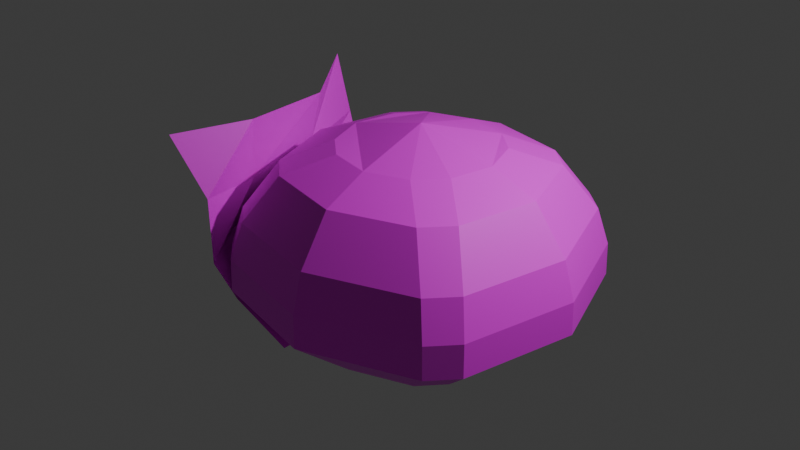 # Source: Bush_Tall1.blend  (saved by Blender 4.4.32; exported with 4.5.12 LTS)
import bpy
from mathutils import Matrix  # noqa: F401  (used for matrix-valued properties, if any)

bpy.ops.wm.read_factory_settings(use_empty=True)
scene = bpy.context.scene
scene.name = 'Scene'

# ---- collections
col_collection = bpy.data.collections.new('Collection'); scene.collection.children.link(col_collection)

# ---- images (referenced by path relative to the original .blend; pixels are not part of the script)
import os
ASSET_DIR = os.environ.get("B2B_ASSET_DIR", "")  # directory of the original .blend (textures are referenced by path, not embedded)
HERE = os.path.dirname(os.path.abspath(__file__))  # packed textures are extracted next to this script under _unpacked/

def load_image(name, relpath, width, height, colorspace="sRGB"):
    """Load a texture the original file referenced (path relative to the .blend, or extracted next to this script)."""
    p = next((c for c in (os.path.join(HERE, relpath), os.path.join(ASSET_DIR, relpath)) if relpath and os.path.exists(c)), "")
    if p:
        img = bpy.data.images.load(p, check_existing=True)
        img.name = name
    else:  # same state as the original file: an image datablock whose file is absent (Cycles renders it pink)
        img = bpy.data.images.new(name, width, height)
        img.source = "FILE"
        img.filepath = "//" + (relpath or name)
    img.colorspace_settings.name = colorspace
    return img
img_test_2d_texture_2_png = load_image('test 2d texture 2.png', 'test 2d texture 2.png', 1024, 1024, 'sRGB')
img_test_transparent_texture_1_png = load_image('test transparent texture 1.png', 'test transparent texture 1.png', 1024, 1024, 'sRGB')

# ---- materials (node trees are filled in below, after node groups)
mat_material_001 = bpy.data.materials.new('Material.001')
mat_trasleaf = bpy.data.materials.new('TrasLeaf')

# ---- material node trees
mat_material_001.use_nodes = True; mat_material_001.node_tree.nodes.clear()
_N = mat_material_001.node_tree.nodes; _L = mat_material_001.node_tree.links
n0 = _N.new('ShaderNodeBsdfPrincipled'); n0.name = 'Principled BSDF'; n0.location = (10, 300)
n1 = _N.new('ShaderNodeOutputMaterial'); n1.name = 'Material Output'; n1.location = (300, 300)
n2 = _N.new('ShaderNodeTexImage'); n2.name = 'Image Texture'; n2.location = (-280, 278)
n2.image = img_test_2d_texture_2_png
_L.new(n0.outputs[0], n1.inputs[0])
_L.new(n2.outputs[0], n0.inputs[0])
n1.is_active_output = True
mat_trasleaf.use_nodes = True; mat_trasleaf.node_tree.nodes.clear()
_N = mat_trasleaf.node_tree.nodes; _L = mat_trasleaf.node_tree.links
n0 = _N.new('ShaderNodeBsdfPrincipled'); n0.name = 'Principled BSDF'; n0.location = (10, 300)
n0.inputs[2].default_value = 0.5374
n1 = _N.new('ShaderNodeOutputMaterial'); n1.name = 'Material Output'; n1.location = (300, 300)
n2 = _N.new('ShaderNodeTexImage'); n2.name = 'Image Texture'; n2.location = (-280, 278)
n2.image = img_test_transparent_texture_1_png
n2.extension = 'EXTEND'
_L.new(n0.outputs[0], n1.inputs[0])
_L.new(n2.outputs[0], n0.inputs[0])
_L.new(n2.outputs[1], n0.inputs[4])
n1.is_active_output = True

# ---- world
world_world = bpy.data.worlds.new('World'); scene.world = world_world
world_world.use_nodes = True; world_world.node_tree.nodes.clear()
_N = world_world.node_tree.nodes; _L = world_world.node_tree.links
n0 = _N.new('ShaderNodeOutputWorld'); n0.name = 'World Output'; n0.location = (300, 300)
n1 = _N.new('ShaderNodeBackground'); n1.name = 'Background'; n1.location = (10, 300)
n1.inputs[0].default_value = (0.05088, 0.05088, 0.05088, 1.0)
_L.new(n1.outputs[0], n0.inputs[0])
n0.is_active_output = True
world_world.color = (0.05088, 0.05088, 0.05088)
world_world.sun_shadow_jitter_overblur = 0.0

# ---- lights
light_light = bpy.data.lights.new('Light', 'POINT')
light_light.energy = 1000.0
light_light.shadow_soft_size = 0.1

# ---- meshes
me_cube_002 = bpy.data.meshes.new('Cube.002')
me_cube_002.from_pydata([(0.0, 1.116, 0.0), (3.873e-10, 1.835, 0.9688), (0.0, -1.116, 0.0), (3.873e-10, -1.835, 0.9688), (-1.116, 0.0, 0.0), (-1.835, 1.291e-10, 0.9688), (1.116, 0.0, 0.0), (1.835, 1.291e-10, 0.9688), (0.0, 0.0, 0.0), (3.873e-10, -1.845, 0.6146), (3.873e-10, 1.845, 0.6146), (1.845, 1.291e-10, 0.6146), (-1.845, 1.291e-10, 0.6146), (-1.358, 2.535e-09, 1.864), (3.873e-10, 1.358, 1.864), (1.358, 0.0, 1.864), (3.873e-10, -1.358, 1.864), (3.873e-10, 1.996e-09, 2.287), (-1.713, 2.535e-09, 1.375), (3.873e-10, 1.713, 1.375), (1.713, 0.0, 1.375), (3.873e-10, -1.713, 1.375), (-0.8548, 2.535e-09, 2.068), (3.873e-10, 0.8548, 2.068), (0.8548, 2.535e-09, 2.068), (3.873e-10, -0.8548, 2.068), (-0.6753, -0.921, 0.0), (-0.921, -0.6753, -3.725e-09), (-1.22, -1.482, 0.9688), (-1.482, -1.22, 0.9688), (-0.921, 0.6753, 0.0), (-0.6753, 0.921, -3.725e-09), (-1.22, 1.482, 0.9688), (-1.482, 1.22, 0.9688), (0.921, -0.6753, 0.0), (0.6753, -0.921, -3.725e-09), (1.22, -1.482, 0.9688), (1.482, -1.22, 0.9688), (0.6753, 0.921, 0.0), (0.921, 0.6753, -3.725e-09), (1.22, 1.482, 0.9688), (1.482, 1.22, 0.9688), (-1.49, -1.229, 0.6146), (-1.229, -1.49, 0.6146), (-1.49, 1.229, 0.6146), (-1.229, 1.49, 0.6146), (1.229, 1.49, 0.6146), (1.49, 1.229, 0.6146), (1.49, -1.229, 0.6146), (1.229, -1.49, 0.6146), (-0.4578, 0.7226, 2.068), (-0.7226, 0.4578, 2.068), (0.7226, 0.4578, 2.068), (0.4578, 0.7226, 2.068), (0.4578, -0.7226, 2.068), (0.7226, -0.4578, 2.068), (-0.7226, -0.4578, 2.068), (-0.4578, -0.7226, 2.068), (-1.388, 1.125, 1.375), (-1.125, 1.388, 1.375), (1.125, 1.388, 1.375), (1.388, 1.125, 1.375), (1.388, -1.125, 1.375), (1.125, -1.388, 1.375), (-1.125, -1.388, 1.375), (-1.388, -1.125, 1.375), (-1.113, 0.8489, 1.864), (-0.8489, 1.113, 1.864), (0.8489, 1.113, 1.864), (1.113, 0.8489, 1.864), (1.113, -0.8489, 1.864), (0.8489, -1.113, 1.864), (-0.8489, -1.113, 1.864), (-1.113, -0.8489, 1.864)], [], [(6, 11, 48, 34), (7, 41, 61, 20), (0, 10, 46, 38), (28, 3, 21, 64), (37, 7, 20, 62), (4, 12, 44, 30), (45, 32, 1, 10), (2, 9, 43, 26), (3, 36, 63, 21), (1, 32, 59, 19), (33, 5, 18, 58), (12, 5, 33, 44), (11, 7, 37, 48), (40, 1, 19, 60), (10, 1, 40, 46), (5, 29, 65, 18), (4, 8, 2, 26, 27), (0, 38, 39, 6, 8), (30, 31, 0, 8, 4), (8, 6, 34, 35, 2), (42, 29, 5, 12), (35, 49, 9, 2), (39, 47, 11, 6), (31, 45, 10, 0), (56, 22, 13, 73), (54, 25, 16, 71), (52, 24, 15, 69), (50, 23, 14, 67), (47, 41, 7, 11), (22, 51, 66, 13), (9, 3, 28, 43), (49, 36, 3, 9), (67, 14, 19, 59), (69, 15, 20, 61), (71, 16, 21, 63), (73, 13, 18, 65), (14, 68, 60, 19), (16, 72, 64, 21), (15, 70, 62, 20), (23, 50, 51, 22, 17), (52, 53, 23, 17, 24), (24, 17, 25, 54, 55), (17, 22, 56, 57, 25), (23, 53, 68, 14), (25, 57, 72, 16), (13, 66, 58, 18), (24, 55, 70, 15), (43, 28, 29, 42), (45, 31, 30, 44), (47, 39, 38, 46), (49, 35, 34, 48), (33, 58, 59, 32), (37, 62, 63, 36), (26, 43, 42, 27), (32, 45, 44, 33), (41, 47, 46, 40), (36, 49, 48, 37), (65, 29, 28, 64), (61, 41, 40, 60), (67, 59, 58, 66), (69, 61, 60, 68), (71, 63, 62, 70), (73, 65, 64, 72), (50, 67, 66, 51), (52, 69, 68, 53), (54, 71, 70, 55), (56, 73, 72, 57), (27, 42, 12, 4)])
_uv = me_cube_002.uv_layers.new(name='UVMap')
_uv.uv.foreach_set('vector', [0.4565, 0.2399, 0.5663, 0.2082, 0.5663, 0.4086, 0.4565, 0.35, 0.1554, 0.5886, 0.1719, 0.7599, 0.1066, 0.7598, 0.09141, 0.6018, 0.2399, 0.1204, 0.2082, 0.01059, 0.4086, 0.01059, 0.35, 0.1204, 0.7599, 0.4084, 0.5886, 0.3919, 0.6018, 0.3279, 0.7598, 0.3431, 0.4084, 0.8169, 0.3919, 0.9883, 0.3279, 0.9751, 0.3431, 0.8171, 0.1204, 0.337, 0.01059, 0.3687, 0.01059, 0.1682, 0.1204, 0.2268, 0.7599, 0.01059, 0.7599, 0.06463, 0.5886, 0.08111, 0.5874, 0.02718, 0.337, 0.4565, 0.3687, 0.5663, 0.1682, 0.5663, 0.2268, 0.4565, 0.3919, 0.5886, 0.4084, 0.7599, 0.3431, 0.7598, 0.3279, 0.6018, 0.5886, 0.08111, 0.7599, 0.06463, 0.7598, 0.1299, 0.6018, 0.1451, 0.8169, 0.06463, 0.9883, 0.08111, 0.975, 0.1451, 0.817, 0.1299, 0.9894, 0.02718, 0.9883, 0.08111, 0.8169, 0.06463, 0.8169, 0.01059, 0.4458, 0.9894, 0.3919, 0.9883, 0.4084, 0.8169, 0.4624, 0.8169, 0.1719, 0.8169, 0.1554, 0.9883, 0.09141, 0.9751, 0.1066, 0.8171, 0.2093, 0.9894, 0.1554, 0.9883, 0.1719, 0.8169, 0.2259, 0.8169, 0.9883, 0.3919, 0.8169, 0.4084, 0.817, 0.3431, 0.975, 0.3279, 0.1204, 0.337, 0.2884, 0.2884, 0.337, 0.4565, 0.2268, 0.4565, 0.1791, 0.4302, 0.2399, 0.1204, 0.35, 0.1204, 0.3977, 0.1467, 0.4565, 0.2399, 0.2884, 0.2884, 0.1204, 0.2268, 0.1467, 0.1791, 0.2399, 0.1204, 0.2884, 0.2884, 0.1204, 0.337, 0.2884, 0.2884, 0.4565, 0.2399, 0.4565, 0.35, 0.4302, 0.3977, 0.337, 0.4565, 0.8169, 0.4624, 0.8169, 0.4084, 0.9883, 0.3919, 0.9894, 0.4458, 0.4302, 0.3977, 0.5382, 0.4594, 0.3687, 0.5663, 0.337, 0.4565, 0.3977, 0.1467, 0.4594, 0.03862, 0.5663, 0.2082, 0.4565, 0.2399, 0.1467, 0.1791, 0.03862, 0.1174, 0.2082, 0.01059, 0.2399, 0.1204, 0.7136, 0.66, 0.6434, 0.66, 0.6209, 0.5874, 0.7509, 0.5874, 0.7987, 0.8163, 0.7989, 0.7461, 0.868, 0.7242, 0.8676, 0.8545, 0.6424, 0.9021, 0.7125, 0.9021, 0.7307, 0.9722, 0.6006, 0.9722, 0.5572, 0.7458, 0.557, 0.816, 0.4836, 0.8354, 0.484, 0.7051, 0.2259, 0.7599, 0.1719, 0.7599, 0.1554, 0.5886, 0.2093, 0.5874, 0.6434, 0.66, 0.584, 0.6974, 0.5107, 0.6569, 0.6209, 0.5874, 0.5874, 0.4458, 0.5886, 0.3919, 0.7599, 0.4084, 0.7599, 0.4624, 0.4624, 0.7599, 0.4084, 0.7599, 0.3919, 0.5886, 0.4458, 0.5874, 0.7596, 0.2144, 0.6405, 0.2259, 0.6018, 0.1451, 0.7598, 0.1299, 0.02205, 0.7596, 0.01059, 0.6405, 0.09141, 0.6018, 0.1066, 0.7598, 0.2585, 0.7596, 0.2471, 0.6405, 0.3279, 0.6018, 0.3431, 0.7598, 0.8172, 0.2585, 0.9364, 0.2471, 0.975, 0.3279, 0.817, 0.3431, 0.01059, 0.9364, 0.02205, 0.8172, 0.1066, 0.8171, 0.09141, 0.9751, 0.6405, 0.2471, 0.7596, 0.2585, 0.7598, 0.3431, 0.6018, 0.3279, 0.2471, 0.9364, 0.2585, 0.8172, 0.3431, 0.8171, 0.3279, 0.9751, 0.557, 0.816, 0.5572, 0.7458, 0.584, 0.6974, 0.6434, 0.66, 0.6804, 0.7824, 0.6424, 0.9021, 0.5942, 0.8754, 0.557, 0.816, 0.6804, 0.7824, 0.7125, 0.9021, 0.7125, 0.9021, 0.6804, 0.7824, 0.7989, 0.7461, 0.7987, 0.8163, 0.772, 0.8647, 0.6804, 0.7824, 0.6434, 0.66, 0.7136, 0.66, 0.7617, 0.6866, 0.7989, 0.7461, 0.557, 0.816, 0.5942, 0.8754, 0.5526, 0.9456, 0.4836, 0.8354, 0.7989, 0.7461, 0.7617, 0.6866, 0.799, 0.614, 0.868, 0.7242, 0.9364, 0.2259, 0.8172, 0.2144, 0.817, 0.1299, 0.975, 0.1451, 0.7125, 0.9021, 0.772, 0.8647, 0.8409, 0.9027, 0.7307, 0.9722, 0.7599, 0.4624, 0.7599, 0.4084, 0.8169, 0.4084, 0.8169, 0.4624, 0.03862, 0.1174, 0.1467, 0.1791, 0.1204, 0.2268, 0.01059, 0.1682, 0.4594, 0.03862, 0.3977, 0.1467, 0.35, 0.1204, 0.4086, 0.01059, 0.5382, 0.4594, 0.4302, 0.3977, 0.4565, 0.35, 0.5663, 0.4086, 0.8169, 0.06463, 0.817, 0.1299, 0.7598, 0.1299, 0.7599, 0.06463, 0.4084, 0.8169, 0.3431, 0.8171, 0.3431, 0.7598, 0.4084, 0.7599, 0.2268, 0.4565, 0.1682, 0.5663, 0.1174, 0.5382, 0.1791, 0.4302, 0.7599, 0.06463, 0.7599, 0.01059, 0.8169, 0.01059, 0.8169, 0.06463, 0.1719, 0.7599, 0.2259, 0.7599, 0.2259, 0.8169, 0.1719, 0.8169, 0.4084, 0.7599, 0.4624, 0.7599, 0.4624, 0.8169, 0.4084, 0.8169, 0.817, 0.3431, 0.8169, 0.4084, 0.7599, 0.4084, 0.7598, 0.3431, 0.1066, 0.7598, 0.1719, 0.7599, 0.1719, 0.8169, 0.1066, 0.8171, 0.7596, 0.2144, 0.7598, 0.1299, 0.817, 0.1299, 0.8172, 0.2144, 0.02205, 0.7596, 0.1066, 0.7598, 0.1066, 0.8171, 0.02205, 0.8172, 0.2585, 0.7596, 0.3431, 0.7598, 0.3431, 0.8171, 0.2585, 0.8172, 0.8172, 0.2585, 0.817, 0.3431, 0.7598, 0.3431, 0.7596, 0.2585, 0.5572, 0.7458, 0.484, 0.7051, 0.5107, 0.6569, 0.584, 0.6974, 0.6424, 0.9021, 0.6006, 0.9722, 0.5526, 0.9456, 0.5942, 0.8754, 0.7987, 0.8163, 0.8676, 0.8545, 0.8409, 0.9027, 0.772, 0.8647, 0.7136, 0.66, 0.7509, 0.5874, 0.799, 0.614, 0.7617, 0.6866, 0.1791, 0.4302, 0.1174, 0.5382, 0.01059, 0.3687, 0.1204, 0.337])
_uv.active_render = True
_uv = me_cube_002.uv_layers.new(name='UVMap.001')
_uv.uv.foreach_set('vector', [0.7011, 0.3666, 0.8109, 0.3349, 0.8109, 0.5353, 0.7011, 0.4768, 0.456, 0.7613, 0.4725, 0.9326, 0.4072, 0.9325, 0.392, 0.7745, 0.4845, 0.2471, 0.4528, 0.1373, 0.6532, 0.1373, 0.5947, 0.2471, 1.06, 0.5811, 0.8892, 0.5646, 0.9024, 0.5006, 1.06, 0.5158, 0.709, 0.9897, 0.6925, 1.161, 0.6285, 1.148, 0.6437, 0.9898, 0.365, 0.4637, 0.2552, 0.4954, 0.2552, 0.295, 0.365, 0.3535, 1.118, 0.3986, 1.118, 0.3446, 1.289, 0.3281, 1.29, 0.382, 0.5816, 0.5832, 0.6133, 0.693, 0.4129, 0.693, 0.4714, 0.5832, 0.6925, 0.7613, 0.709, 0.9326, 0.6437, 0.9325, 0.6285, 0.7745, 1.289, 0.3281, 1.118, 0.3446, 1.118, 0.2793, 1.276, 0.2641, 1.06, 0.3446, 0.8892, 0.3281, 0.9024, 0.2641, 1.06, 0.2793, 0.888, 0.382, 0.8892, 0.3281, 1.06, 0.3446, 1.061, 0.3986, 0.7464, 1.162, 0.6925, 1.161, 0.709, 0.9897, 0.763, 0.9896, 0.4725, 0.9897, 0.456, 1.161, 0.392, 1.148, 0.4072, 0.9898, 0.5099, 1.162, 0.456, 1.161, 0.4725, 0.9897, 0.5265, 0.9896, 1.289, 0.5646, 1.118, 0.5811, 1.118, 0.5158, 1.276, 0.5006, 0.365, 0.4637, 0.533, 0.4151, 0.5816, 0.5832, 0.4714, 0.5832, 0.4237, 0.5569, 0.4845, 0.2471, 0.5947, 0.2471, 0.6423, 0.2734, 0.7011, 0.3666, 0.533, 0.4151, 0.365, 0.3535, 0.3913, 0.3058, 0.4845, 0.2471, 0.533, 0.4151, 0.365, 0.4637, 0.533, 0.4151, 0.7011, 0.3666, 0.7011, 0.4768, 0.6748, 0.5244, 0.5816, 0.5832, 1.118, 0.6351, 1.118, 0.5811, 1.289, 0.5646, 1.29, 0.6185, 0.6748, 0.5244, 0.7828, 0.5861, 0.6133, 0.693, 0.5816, 0.5832, 0.6423, 0.2734, 0.704, 0.1653, 0.8109, 0.3349, 0.7011, 0.3666, 0.3913, 0.3058, 0.2832, 0.2441, 0.4528, 0.1373, 0.4845, 0.2471, 1.014, 0.8327, 0.944, 0.8327, 0.9215, 0.7601, 1.052, 0.7601, 1.099, 0.989, 1.1, 0.9188, 1.169, 0.897, 1.168, 1.027, 0.943, 1.075, 1.013, 1.075, 1.031, 1.145, 0.9012, 1.145, 0.8578, 0.9185, 0.8576, 0.9887, 0.7842, 1.008, 0.7846, 0.8778, 0.5265, 0.9326, 0.4725, 0.9326, 0.456, 0.7613, 0.5099, 0.7601, 0.944, 0.8327, 0.8846, 0.8701, 0.8113, 0.8296, 0.9215, 0.7601, 0.888, 0.6185, 0.8892, 0.5646, 1.06, 0.5811, 1.061, 0.6351, 0.763, 0.9326, 0.709, 0.9326, 0.6925, 0.7613, 0.7464, 0.7601, 1.118, 0.1948, 1.237, 0.1833, 1.276, 0.2641, 1.118, 0.2793, 0.3227, 0.9324, 0.3112, 0.8132, 0.392, 0.7745, 0.4072, 0.9325, 0.5592, 0.9324, 0.5477, 0.8132, 0.6285, 0.7745, 0.6437, 0.9325, 1.118, 0.4313, 1.237, 0.4198, 1.276, 0.5006, 1.118, 0.5158, 0.3112, 1.109, 0.3227, 0.9899, 0.4072, 0.9898, 0.392, 1.148, 0.9411, 0.4198, 1.06, 0.4313, 1.06, 0.5158, 0.9024, 0.5006, 0.5477, 1.109, 0.5592, 0.9899, 0.6437, 0.9898, 0.6285, 1.148, 0.8576, 0.9887, 0.8578, 0.9185, 0.8846, 0.8701, 0.944, 0.8327, 0.981, 0.9551, 0.943, 1.075, 0.8948, 1.048, 0.8576, 0.9887, 0.981, 0.9551, 1.013, 1.075, 1.013, 1.075, 0.981, 0.9551, 1.1, 0.9188, 1.099, 0.989, 1.073, 1.037, 0.981, 0.9551, 0.944, 0.8327, 1.014, 0.8327, 1.062, 0.8593, 1.1, 0.9188, 0.8576, 0.9887, 0.8948, 1.048, 0.8532, 1.118, 0.7842, 1.008, 1.1, 0.9188, 1.062, 0.8593, 1.1, 0.7867, 1.169, 0.897, 0.9411, 0.1833, 1.06, 0.1948, 1.06, 0.2793, 0.9024, 0.2641, 1.013, 1.075, 1.073, 1.037, 1.141, 1.075, 1.031, 1.145, 1.061, 0.6351, 1.06, 0.5811, 1.118, 0.5811, 1.118, 0.6351, 0.2832, 0.2441, 0.3913, 0.3058, 0.365, 0.3535, 0.2552, 0.295, 0.704, 0.1653, 0.6423, 0.2734, 0.5947, 0.2471, 0.6532, 0.1373, 0.7828, 0.5861, 0.6748, 0.5244, 0.7011, 0.4768, 0.8109, 0.5353, 1.06, 0.3446, 1.06, 0.2793, 1.118, 0.2793, 1.118, 0.3446, 0.709, 0.9897, 0.6437, 0.9898, 0.6437, 0.9325, 0.709, 0.9326, 0.4714, 0.5832, 0.4129, 0.693, 0.3621, 0.6649, 0.4237, 0.5569, 1.118, 0.3446, 1.118, 0.3986, 1.061, 0.3986, 1.06, 0.3446, 0.4725, 0.9326, 0.5265, 0.9326, 0.5265, 0.9896, 0.4725, 0.9897, 0.709, 0.9326, 0.763, 0.9326, 0.763, 0.9896, 0.709, 0.9897, 1.118, 0.5158, 1.118, 0.5811, 1.06, 0.5811, 1.06, 0.5158, 0.4072, 0.9325, 0.4725, 0.9326, 0.4725, 0.9897, 0.4072, 0.9898, 1.118, 0.1948, 1.118, 0.2793, 1.06, 0.2793, 1.06, 0.1948, 0.3227, 0.9324, 0.4072, 0.9325, 0.4072, 0.9898, 0.3227, 0.9899, 0.5592, 0.9324, 0.6437, 0.9325, 0.6437, 0.9898, 0.5592, 0.9899, 1.118, 0.4313, 1.118, 0.5158, 1.06, 0.5158, 1.06, 0.4313, 0.8578, 0.9185, 0.7846, 0.8778, 0.8113, 0.8296, 0.8846, 0.8701, 0.943, 1.075, 0.9012, 1.145, 0.8532, 1.118, 0.8948, 1.048, 1.099, 0.989, 1.168, 1.027, 1.141, 1.075, 1.073, 1.037, 1.014, 0.8327, 1.052, 0.7601, 1.1, 0.7867, 1.062, 0.8593, 0.4237, 0.5569, 0.3621, 0.6649, 0.2552, 0.4954, 0.365, 0.4637])
me_cube_002.materials.append(mat_material_001)
me_cube_002.update()
me_plane = bpy.data.meshes.new('Plane')
me_plane.from_pydata([(0.9036, -0.6836, -0.7872), (0.8146, 1.189, -0.3222), (0.1008, -1.305, 0.6102), (-0.09096, 0.5771, 1.245), (0.3229, -1.074, 0.1932), (0.3415, -0.9419, -0.2887), (0.4953, -0.8075, -0.5266), (0.4022, 1.094, -0.05594), (0.08238, 0.9358, 0.3281), (-0.004291, 0.7565, 0.7867), (0.7041, -0.04756, -0.7973), (0.7757, 0.5834, -0.5986), (0.3148, -0.04128, 0.9826), (0.3312, -0.7444, 0.7749), (0.3633, 0.4884, -0.3323), (0.2958, -0.1715, -0.5367), (-0.02977, 0.3277, 0.06298), (-0.02924, -0.3985, -0.1486), (0.1407, 0.1445, 0.5444), (0.2085, -0.5186, 0.3034)], [], [(18, 9, 3, 12), (11, 1, 7, 14), (14, 7, 8, 16), (16, 8, 9, 18), (5, 17, 19, 4), (17, 16, 18, 19), (6, 15, 17, 5), (15, 14, 16, 17), (0, 10, 15, 6), (10, 11, 14, 15), (4, 19, 13, 2), (19, 18, 12, 13)])
_uv = me_plane.uv_layers.new(name='UVMap')
_uv.uv.foreach_set('vector', [0.6667, 0.75, 1.0, 0.75, 1.0, 1.0, 0.6667, 1.0, 0.6667, 0.0, 1.0, 0.0, 1.0, 0.25, 0.6667, 0.25, 0.6667, 0.25, 1.0, 0.25, 1.0, 0.5, 0.6667, 0.5, 0.6667, 0.5, 1.0, 0.5, 1.0, 0.75, 0.6667, 0.75, 0.0, 0.5, 0.3333, 0.5, 0.3333, 0.75, 0.0, 0.75, 0.3333, 0.5, 0.6667, 0.5, 0.6667, 0.75, 0.3333, 0.75, 0.0, 0.25, 0.3333, 0.25, 0.3333, 0.5, 0.0, 0.5, 0.3333, 0.25, 0.6667, 0.25, 0.6667, 0.5, 0.3333, 0.5, 0.0, 0.0, 0.3333, 0.0, 0.3333, 0.25, 0.0, 0.25, 0.3333, 0.0, 0.6667, 0.0, 0.6667, 0.25, 0.3333, 0.25, 0.0, 0.75, 0.3333, 0.75, 0.3333, 1.0, 0.0, 1.0, 0.3333, 0.75, 0.6667, 0.75, 0.6667, 1.0, 0.3333, 1.0])
me_plane.materials.append(mat_trasleaf)
me_plane.update()

# ---- objects
ob_light = bpy.data.objects.new('Light', light_light)
ob_cube_001 = bpy.data.objects.new('Cube.001', me_cube_002)
ob_plane = bpy.data.objects.new('Plane', me_plane)

# ---- transforms, parenting, visibility, modifiers, constraints
ob_light.location = (4.076, 1.005, 5.904)
ob_light.rotation_euler = (0.6503, 0.05522, 1.866)
ob_light.lock_rotations_4d = False
ob_light.empty_display_type = 'ARROWS'
ob_light.color = (0.0, 0.0, 0.0, 0.0)
ob_light.lineart.crease_threshold = 0.0
ob_cube_001.location = (0.0, 0.0, 0.0)
ob_plane.location = (-1.941, -0.1686, 0.8437)
ob_plane.rotation_euler = (-0.3087, -0.0224, 0.02659)
ob_plane.scale = (1.393, 1.393, 1.393)

# ---- collection membership
col_collection.objects.link(ob_light)
col_collection.objects.link(ob_cube_001)
col_collection.objects.link(ob_plane)

# ---- scene / render settings (as saved in the file)
scene.frame_start = 1; scene.frame_end = 250; scene.frame_set(78)
scene.render.engine = 'BLENDER_EEVEE_NEXT'
bpy.context.view_layer.update()

# ---- added for rendering (the .blend has no active camera): camera
cam_auto = bpy.data.cameras.new('AutoCamera')
cam_auto.lens = 50.0
cam_auto.sensor_width = 36.0
cam_auto.clip_end = 1000.0
ob_auto_camera = bpy.data.objects.new('AutoCamera', cam_auto)
scene.collection.objects.link(ob_auto_camera)
ob_auto_camera.location = (6.2632, -7.83397, 6.31029)
ob_auto_camera.rotation_euler = (1.09748, -7.21219e-08, 0.694738)
scene.camera = ob_auto_camera
bpy.context.view_layer.update()
